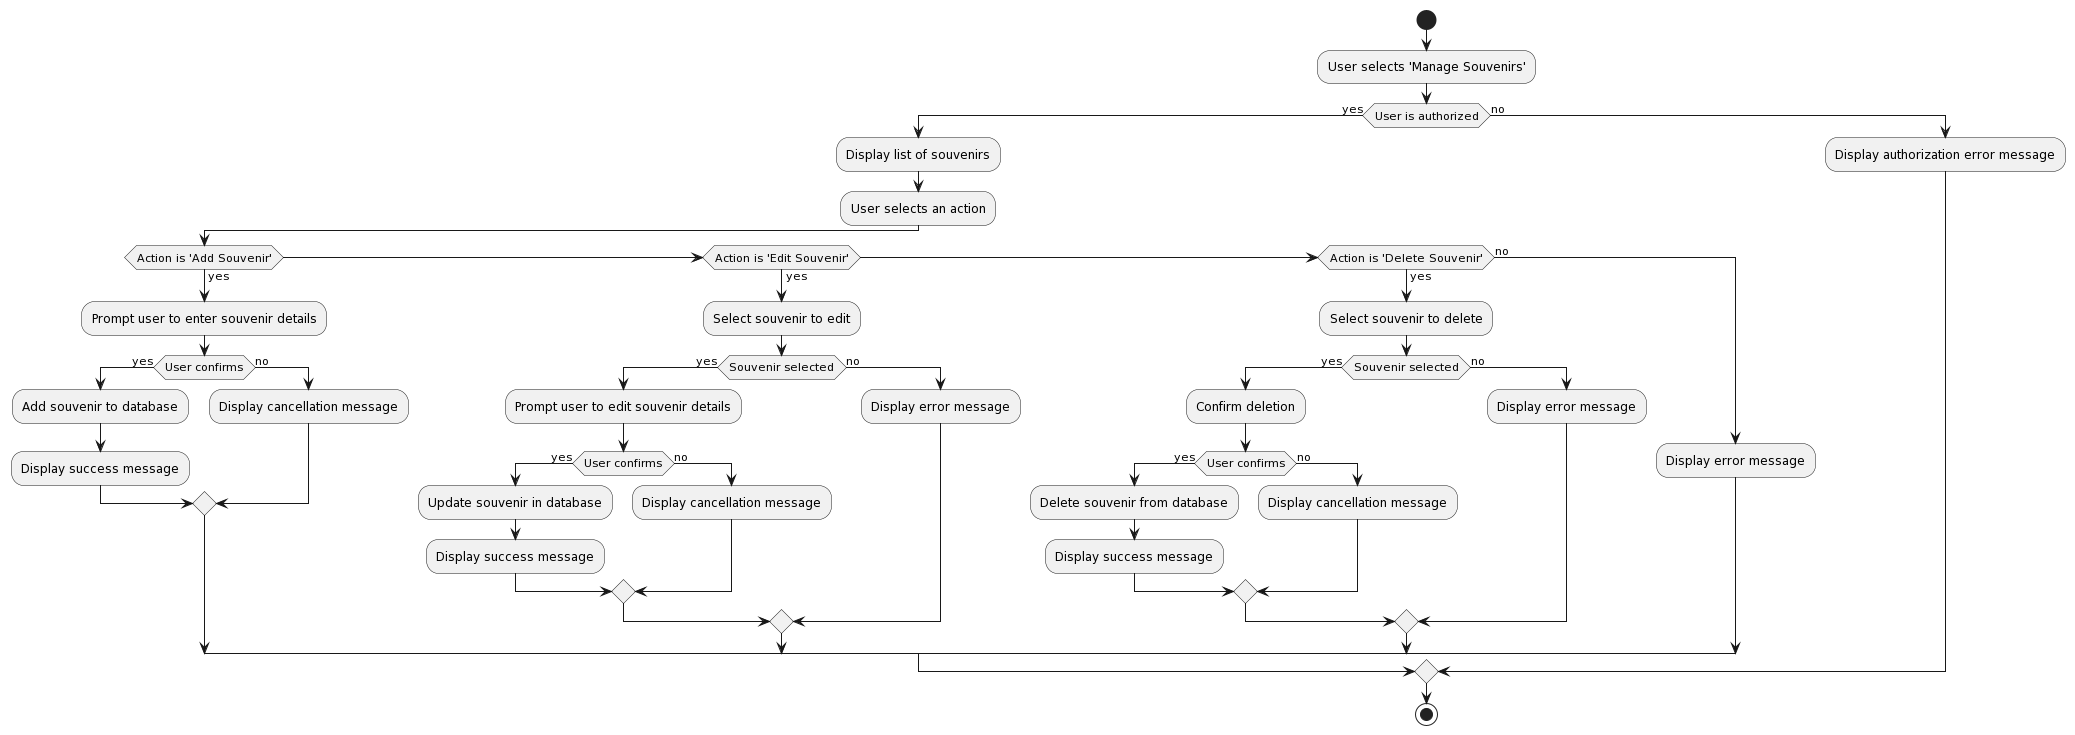

The diagram above was rendered by PlantUML. Its source (embedded in the PNG):
@startuml
start

:User selects 'Manage Souvenirs';
if (User is authorized) then (yes)
    :Display list of souvenirs;
    :User selects an action;
    if (Action is 'Add Souvenir') then (yes)
        :Prompt user to enter souvenir details;
        if (User confirms) then (yes)
            :Add souvenir to database;
            :Display success message;
        else (no)
            :Display cancellation message;
        endif
    elseif (Action is 'Edit Souvenir') then (yes)
        :Select souvenir to edit;
        if (Souvenir selected) then (yes)
            :Prompt user to edit souvenir details;
            if (User confirms) then (yes)
                :Update souvenir in database;
                :Display success message;
            else (no)
                :Display cancellation message;
            endif
        else (no)
            :Display error message;
        endif
    elseif (Action is 'Delete Souvenir') then (yes)
        :Select souvenir to delete;
        if (Souvenir selected) then (yes)
            :Confirm deletion;
            if (User confirms) then (yes)
                :Delete souvenir from database;
                :Display success message;
            else (no)
                :Display cancellation message;
            endif
        else (no)
            :Display error message;
        endif
    else (no)
        :Display error message;
    endif
else (no)
    :Display authorization error message;
endif

stop
@enduml